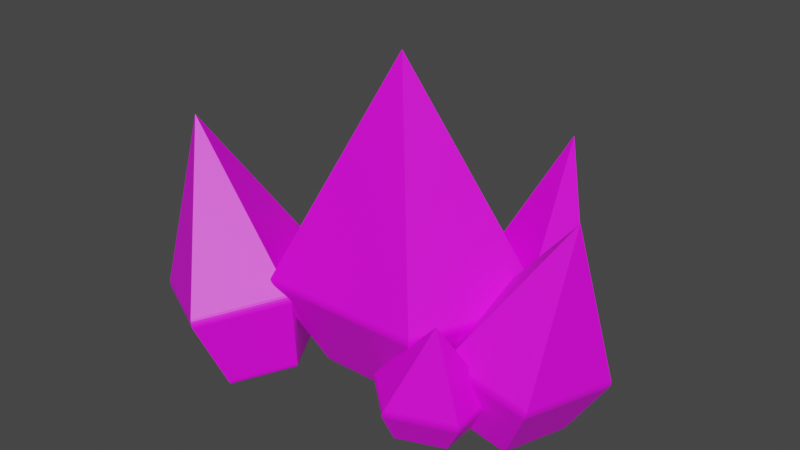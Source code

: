 # Source: Cristal_Azul.blend  (saved by Blender 2.93.21; exported with 4.5.12 LTS)
import bpy
from mathutils import Matrix  # noqa: F401  (used for matrix-valued properties, if any)

bpy.ops.wm.read_factory_settings(use_empty=True)
scene = bpy.context.scene
scene.name = 'Scene'

# ---- collections
col_collection = bpy.data.collections.new('Collection'); scene.collection.children.link(col_collection)

# ---- images (referenced by path relative to the original .blend; pixels are not part of the script)
import os
ASSET_DIR = os.environ.get("B2B_ASSET_DIR", "")  # directory of the original .blend (textures are referenced by path, not embedded)
HERE = os.path.dirname(os.path.abspath(__file__))  # packed textures are extracted next to this script under _unpacked/

def load_image(name, relpath, width, height, colorspace="sRGB"):
    """Load a texture the original file referenced (path relative to the .blend, or extracted next to this script)."""
    p = next((c for c in (os.path.join(HERE, relpath), os.path.join(ASSET_DIR, relpath)) if relpath and os.path.exists(c)), "")
    if p:
        img = bpy.data.images.load(p, check_existing=True)
        img.name = name
    else:  # same state as the original file: an image datablock whose file is absent (Cycles renders it pink)
        img = bpy.data.images.new(name, width, height)
        img.source = "FILE"
        img.filepath = "//" + (relpath or name)
    img.colorspace_settings.name = colorspace
    return img
img_cristal_azul_color = load_image('Cristal Azul Color', 'Cristal Azul Color.png', 1024, 1024, 'sRGB')

# ---- materials (node trees are filled in below, after node groups)
mat_cristal_azul = bpy.data.materials.new('Cristal Azul')

# ---- material node trees
mat_cristal_azul.use_nodes = True; mat_cristal_azul.node_tree.nodes.clear()
_N = mat_cristal_azul.node_tree.nodes; _L = mat_cristal_azul.node_tree.links
n0 = _N.new('ShaderNodeBsdfPrincipled'); n0.name = 'Principled BSDF'; n0.location = (10, 300)
n0.distribution = 'GGX'
n0.subsurface_method = 'BURLEY'
n0.inputs[3].default_value = 1.45
n0.inputs[27].default_value = (0.0, 0.0, 0.0, 1.0)
n0.inputs[28].default_value = 1.0
n1 = _N.new('ShaderNodeOutputMaterial'); n1.name = 'Material Output'; n1.location = (300, 300)
n2 = _N.new('ShaderNodeTexImage'); n2.name = 'Image Texture'; n2.location = (-280, 280)
n2.image = img_cristal_azul_color
_L.new(n0.outputs[0], n1.inputs[0])
_L.new(n2.outputs[0], n0.inputs[0])
n1.is_active_output = True

# ---- world
world_world = bpy.data.worlds.new('World'); scene.world = world_world
world_world.use_nodes = True; world_world.node_tree.nodes.clear()
_N = world_world.node_tree.nodes; _L = world_world.node_tree.links
n0 = _N.new('ShaderNodeOutputWorld'); n0.name = 'World Output'; n0.location = (300, 300)
n1 = _N.new('ShaderNodeBackground'); n1.name = 'Background'; n1.location = (10, 300)
n1.inputs[0].default_value = (0.05088, 0.05088, 0.05088, 1.0)
_L.new(n1.outputs[0], n0.inputs[0])
n0.is_active_output = True
world_world.color = (0.05088, 0.05088, 0.05088)
world_world.use_sun_shadow = False
world_world.sun_shadow_jitter_overblur = 0.0

# ---- meshes
me_circle_002 = bpy.data.meshes.new('Circle.002')
me_circle_002.from_pydata([(3.095e-09, 1.057e-09, 0.3647), (0.213, -6.719e-05, 0.2428), (-0.2206, -0.08372, 0.2669), (0.1271, -0.1028, 0.1459), (-0.1317, 0.1164, 0.1604), (0.1174, 0.1409, 0.2595), (2.61e-09, 0.06676, 0.006759), (2.543e-09, 0.07574, 0.01168), (2.64e-09, 0.06938, 0.007133), (2.64e-09, 0.07201, 0.0082), (2.6e-09, 0.07425, 0.009796), (-0.08011, 0.02025, 0.006759), (-0.09015, 0.02341, 0.01168), (-0.08298, 0.02121, 0.007133), (-0.0859, 0.02214, 0.008199), (-0.08841, 0.02291, 0.009795), (-0.04967, -0.05382, 0.006759), (-0.05531, -0.06143, 0.01167), (-0.05122, -0.05608, 0.007132), (-0.05284, -0.05831, 0.008196), (-0.05428, -0.06019, 0.009788), (0.04967, -0.05382, 0.006759), (0.05531, -0.06143, 0.01167), (0.05122, -0.05608, 0.007132), (0.05284, -0.05831, 0.008196), (0.05428, -0.06019, 0.009788), (0.08011, 0.02025, 0.006759), (0.09015, 0.02341, 0.01168), (0.08298, 0.02121, 0.007133), (0.0859, 0.02214, 0.008199), (0.08841, 0.02291, 0.009795), (-1.118e-09, 0.1283, 0.109), (-1.216e-09, 0.1284, 0.1189), (-1.183e-09, 0.1292, 0.1113), (-1.203e-09, 0.1295, 0.114), (-1.223e-09, 0.1292, 0.1166), (-0.1528, 0.03968, 0.1189), (-0.1527, 0.03966, 0.109), (-0.1538, 0.03992, 0.1166), (-0.1541, 0.04001, 0.114), (-0.1537, 0.03991, 0.1113), (-0.09446, -0.1039, 0.1189), (-0.09439, -0.1038, 0.109), (-0.09503, -0.1045, 0.1166), (-0.09522, -0.1047, 0.114), (-0.095, -0.1045, 0.1113), (0.09439, -0.1038, 0.109), (0.09446, -0.1039, 0.1189), (0.095, -0.1045, 0.1113), (0.09522, -0.1047, 0.114), (0.09503, -0.1045, 0.1166), (0.1527, 0.03966, 0.109), (0.1528, 0.03968, 0.1189), (0.1537, 0.03991, 0.1113), (0.1541, 0.04001, 0.114), (0.1538, 0.03992, 0.1166), (0.1433, 0.0584, -0.001502), (0.1447, 0.06724, 0.003581), (0.1434, 0.06121, -0.001115), (0.1437, 0.06388, -1.332e-05), (0.1442, 0.066, 0.001636), (0.09379, 0.01855, 0.008241), (0.08746, 0.02112, 0.01486), (0.09141, 0.01936, 0.009119), (0.08937, 0.02013, 0.01069), (0.08798, 0.02075, 0.0127), (0.1133, -0.04776, 0.004398), (0.1098, -0.05475, 0.01046), (0.1118, -0.04997, 0.005101), (0.1106, -0.05207, 0.0065), (0.1099, -0.05375, 0.008384), (0.1732, -0.04776, -0.007402), (0.1797, -0.05475, -0.003303), (0.1749, -0.04997, -0.007331), (0.1768, -0.05207, -0.006527), (0.1784, -0.05375, -0.005113), (0.1927, 0.01855, -0.01125), (0.202, 0.02112, -0.007699), (0.1953, 0.01936, -0.01135), (0.198, 0.02013, -0.01071), (0.2003, 0.02074, -0.00943), (0.1646, 0.09277, 0.07308), (0.1674, 0.09185, 0.08301), (0.1652, 0.09327, 0.0754), (0.166, 0.09327, 0.07809), (0.1668, 0.09277, 0.08077), (0.08913, 0.02873, 0.09841), (0.08552, 0.02903, 0.08864), (0.0877, 0.02902, 0.09633), (0.08651, 0.02918, 0.09374), (0.08575, 0.02918, 0.09104), (0.1195, -0.07469, 0.09244), (0.1162, -0.07544, 0.0826), (0.1184, -0.07544, 0.09029), (0.1173, -0.07585, 0.08767), (0.1166, -0.07585, 0.08497), (0.2129, -0.07544, 0.06355), (0.2153, -0.07469, 0.07357), (0.2139, -0.07585, 0.06581), (0.2146, -0.07585, 0.06851), (0.2152, -0.07544, 0.07124), (0.2457, 0.02873, 0.0676), (0.2436, 0.02903, 0.05752), (0.2458, 0.02902, 0.0652), (0.2455, 0.02918, 0.06244), (0.2447, 0.02918, 0.05975), (-0.2462, -0.121, 0.06734), (-0.2441, -0.121, 0.05724), (-0.2463, -0.1213, 0.06494), (-0.2459, -0.1214, 0.06218), (-0.2451, -0.1213, 0.05947), (-0.246, 0.001154, 0.06406), (-0.2481, 0.0001144, 0.0741), (-0.247, 0.001442, 0.06633), (-0.2478, 0.001345, 0.06903), (-0.2481, 0.0008791, 0.07176), (-0.1432, 0.01443, 0.0955), (-0.1402, 0.01559, 0.08564), (-0.1423, 0.01532, 0.09335), (-0.1414, 0.01586, 0.09072), (-0.1407, 0.01595, 0.08801), (-0.07145, -0.09743, 0.09246), (-0.07501, -0.09762, 0.1023), (-0.07163, -0.09761, 0.09487), (-0.07236, -0.09772, 0.09757), (-0.07355, -0.09772, 0.1002), (-0.1362, -0.1811, 0.07485), (-0.1392, -0.1805, 0.08479), (-0.1367, -0.1817, 0.07717), (-0.1375, -0.1818, 0.07987), (-0.1383, -0.1814, 0.08255), (-0.1927, -0.1014, -0.02065), (-0.2008, -0.1057, -0.01712), (-0.195, -0.1028, -0.02076), (-0.1973, -0.104, -0.02013), (-0.1993, -0.105, -0.01885), (-0.1939, -0.02348, -0.01629), (-0.2021, -0.01751, -0.01218), (-0.1961, -0.02156, -0.01622), (-0.1985, -0.01975, -0.01541), (-0.2006, -0.01833, -0.014), (-0.1279, -0.01448, -0.002842), (-0.1261, -0.007137, 0.003318), (-0.127, -0.01212, -0.002105), (-0.1263, -0.009894, -0.0006753), (-0.126, -0.008144, 0.001229), (-0.08335, -0.08771, 0.001587), (-0.07649, -0.08869, 0.008256), (-0.08082, -0.08791, 0.00248), (-0.07863, -0.08817, 0.004061), (-0.07711, -0.08845, 0.006089), (-0.1237, -0.1398, -0.009393), (-0.1231, -0.1489, -0.004429), (-0.1233, -0.1426, -0.009054), (-0.123, -0.1454, -0.007992), (-0.1229, -0.1475, -0.006368), (0.1294, -0.05663, 0.001516), (0.1381, -0.05096, 0.007008), (0.1318, -0.0546, 0.002033), (0.1344, -0.05281, 0.003258), (0.1366, -0.05153, 0.005006), (0.08984, -0.05571, 0.007014), (0.08771, -0.0498, 0.014), (0.0889, -0.0536, 0.008004), (0.08816, -0.05173, 0.00968), (0.08774, -0.0504, 0.01179), (0.06483, -0.08806, 0.003575), (0.05613, -0.09022, 0.009544), (0.06189, -0.08849, 0.004244), (0.05921, -0.08905, 0.005613), (0.05718, -0.08965, 0.007474), (0.08437, -0.1046, -0.002179), (0.08368, -0.1136, 0.001631), (0.08402, -0.1072, -0.002198), (0.08377, -0.1099, -0.001481), (0.08365, -0.1121, -0.0001366), (0.1265, -0.08515, -0.004137), (0.1343, -0.0901, -0.0009936), (0.1286, -0.0866, -0.004366), (0.1309, -0.08805, -0.003849), (0.1328, -0.08928, -0.002665), (0.1578, -0.04772, 0.04408), (0.1588, -0.05006, 0.05404), (0.1587, -0.04777, 0.0464), (0.1592, -0.04822, 0.04911), (0.1593, -0.04903, 0.05179), (0.09288, -0.0486, 0.0632), (0.09067, -0.04623, 0.05341), (0.09216, -0.04754, 0.06112), (0.09149, -0.04672, 0.05853), (0.09096, -0.04626, 0.05582), (0.04923, -0.1015, 0.0596), (0.04641, -0.1002, 0.04976), (0.04776, -0.1014, 0.05746), (0.04671, -0.1011, 0.05484), (0.04624, -0.1007, 0.05214), (0.08579, -0.1335, 0.03847), (0.08812, -0.1345, 0.04844), (0.08605, -0.1344, 0.04071), (0.08659, -0.1349, 0.0434), (0.08732, -0.1349, 0.04611), (0.1568, -0.1028, 0.04486), (0.1556, -0.1013, 0.03483), (0.1572, -0.1026, 0.04246), (0.1571, -0.1023, 0.03972), (0.1565, -0.1019, 0.03704), (-0.1343, 0.06331, -0.003946), (-0.1425, 0.05751, 0.001347), (-0.1366, 0.06124, -0.003485), (-0.139, 0.05941, -0.002317), (-0.1411, 0.0581, -0.0006205), (-0.08785, 0.06275, 0.002495), (-0.08574, 0.05682, 0.009234), (-0.08692, 0.06063, 0.003409), (-0.08619, 0.05877, 0.00501), (-0.08578, 0.05743, 0.007056), (-0.05716, 0.101, -0.0001211), (-0.04855, 0.1032, 0.006064), (-0.05419, 0.1015, 0.0006183), (-0.05151, 0.102, 0.002053), (-0.04953, 0.1026, 0.003966), (-0.08285, 0.1222, -0.007396), (-0.08229, 0.1311, -0.003493), (-0.08253, 0.1249, -0.007407), (-0.08231, 0.1274, -0.006669), (-0.08223, 0.1296, -0.005294), (-0.1335, 0.09815, -0.01003), (-0.1415, 0.1029, -0.006569), (-0.1358, 0.09954, -0.01017), (-0.1381, 0.1009, -0.009563), (-0.1401, 0.1021, -0.008299), (-0.1656, 0.05344, 0.0446), (-0.1667, 0.05574, 0.05456), (-0.1665, 0.05346, 0.04693), (-0.167, 0.05391, 0.04963), (-0.1671, 0.05471, 0.05231), (-0.09138, 0.0549, 0.06502), (-0.08913, 0.05258, 0.05522), (-0.09064, 0.05385, 0.06293), (-0.08996, 0.05305, 0.06034), (-0.08943, 0.0526, 0.05763), (-0.04258, 0.1157, 0.06092), (-0.03956, 0.1144, 0.05106), (-0.0411, 0.1156, 0.05878), (-0.04, 0.1153, 0.05615), (-0.03946, 0.1149, 0.05344), (-0.08525, 0.1521, 0.03813), (-0.08761, 0.1529, 0.04817), (-0.08553, 0.1529, 0.0404), (-0.08609, 0.1533, 0.0431), (-0.08682, 0.1533, 0.04583), (-0.1641, 0.1145, 0.03398), (-0.1653, 0.1159, 0.0441), (-0.165, 0.115, 0.03622), (-0.1656, 0.1155, 0.03892), (-0.1657, 0.1158, 0.04169), (0.04892, 0.1295, -0.004769), (0.04221, 0.1357, 0.0005682), (0.04656, 0.1313, -0.004339), (0.04446, 0.1331, -0.003173), (0.04293, 0.1347, -0.00145), (0.05083, 0.07353, 0.01299), (0.0562, 0.0769, 0.005734), (0.05138, 0.07371, 0.01073), (0.05259, 0.07442, 0.008552), (0.05428, 0.07554, 0.006799), (0.1097, 0.05317, 0.001612), (0.113, 0.04595, 0.008202), (0.1106, 0.05056, 0.002461), (0.1116, 0.04828, 0.004011), (0.1124, 0.04666, 0.006027), (0.1338, 0.089, -0.01066), (0.1424, 0.08976, -0.006798), (0.1365, 0.08909, -0.01073), (0.1391, 0.08926, -0.01002), (0.1411, 0.0895, -0.008643), (0.09489, 0.1378, -0.01474), (0.09779, 0.1457, -0.01148), (0.09575, 0.1402, -0.015), (0.0966, 0.1425, -0.01448), (0.09732, 0.1445, -0.01324), (0.03218, 0.1628, 0.07745), (0.03396, 0.164, 0.0878), (0.0321, 0.1635, 0.07985), (0.03242, 0.1639, 0.08266), (0.03307, 0.1641, 0.08545), (0.04594, 0.0788, 0.1048), (0.04427, 0.07674, 0.09466), (0.04516, 0.07808, 0.1027), (0.04457, 0.07743, 0.09995), (0.04426, 0.07696, 0.09715), (0.1305, 0.03835, 0.088), (0.1313, 0.0408, 0.09824), (0.131, 0.03837, 0.09045), (0.1313, 0.03885, 0.09326), (0.1314, 0.0397, 0.09599), (0.1714, 0.09933, 0.06705), (0.1718, 0.1012, 0.0775), (0.1721, 0.09967, 0.06939), (0.1724, 0.1001, 0.0722), (0.1723, 0.1007, 0.07505), (0.1107, 0.1779, 0.0711), (0.1097, 0.1768, 0.06058), (0.1106, 0.1781, 0.06859), (0.1103, 0.178, 0.06571), (0.11, 0.1775, 0.0629)], [], [(32, 0, 52), (27, 51, 46, 22), (22, 46, 42, 17), (36, 0, 32), (21, 16, 11, 6, 26), (57, 81, 102, 77), (41, 0, 36), (71, 66, 61, 56, 76), (52, 0, 47), (47, 0, 41), (82, 1, 101), (77, 102, 96, 72), (72, 96, 92, 67), (86, 1, 82), (62, 87, 81, 57), (132, 107, 111, 137), (91, 1, 86), (152, 126, 107, 132), (101, 1, 97), (97, 1, 91), (241, 4, 236), (127, 2, 106), (106, 2, 112), (151, 131, 136, 141, 146), (142, 117, 121, 147), (147, 121, 126, 152), (116, 2, 122), (112, 2, 116), (122, 2, 127), (137, 111, 117, 142), (191, 3, 186), (177, 202, 196, 172), (157, 181, 202, 177), (182, 3, 201), (172, 196, 192, 167), (212, 237, 231, 207), (186, 3, 182), (207, 231, 251, 227), (201, 3, 197), (197, 3, 191), (167, 192, 187, 162), (227, 251, 246, 222), (206, 226, 221, 216, 211), (232, 4, 252), (222, 246, 242, 217), (257, 281, 302, 277), (236, 4, 232), (271, 266, 262, 256, 276), (252, 4, 247), (247, 4, 241), (217, 242, 237, 212), (292, 5, 286), (277, 302, 296, 272), (272, 296, 291, 267), (282, 5, 301), (261, 287, 281, 257), (286, 5, 282), (301, 5, 297), (297, 5, 292), (7, 31, 51, 27), (162, 187, 181, 157), (17, 42, 37, 12), (156, 176, 171, 166, 161), (67, 92, 87, 62), (267, 291, 287, 261), (32, 35, 38, 36), (35, 34, 39, 38), (34, 33, 40, 39), (33, 31, 37, 40), (52, 55, 35, 32), (55, 54, 34, 35), (54, 53, 33, 34), (53, 51, 31, 33), (47, 50, 55, 52), (50, 49, 54, 55), (49, 48, 53, 54), (48, 46, 51, 53), (82, 85, 88, 86), (85, 84, 89, 88), (84, 83, 90, 89), (83, 81, 87, 90), (122, 125, 118, 116), (125, 124, 119, 118), (124, 123, 120, 119), (123, 121, 117, 120), (112, 115, 108, 106), (115, 114, 109, 108), (114, 113, 110, 109), (113, 111, 107, 110), (116, 118, 115, 112), (118, 119, 114, 115), (119, 120, 113, 114), (120, 117, 111, 113), (127, 130, 125, 122), (130, 129, 124, 125), (129, 128, 123, 124), (128, 126, 121, 123), (157, 160, 165, 162), (160, 159, 164, 165), (159, 158, 163, 164), (158, 156, 161, 163), (182, 185, 188, 186), (185, 184, 189, 188), (184, 183, 190, 189), (183, 181, 187, 190), (97, 100, 103, 101), (100, 99, 104, 103), (99, 98, 105, 104), (98, 96, 102, 105), (186, 188, 193, 191), (188, 189, 194, 193), (189, 190, 195, 194), (190, 187, 192, 195), (106, 108, 130, 127), (108, 109, 129, 130), (109, 110, 128, 129), (110, 107, 126, 128), (207, 210, 215, 212), (210, 209, 214, 215), (209, 208, 213, 214), (208, 206, 211, 213), (232, 235, 238, 236), (235, 234, 239, 238), (234, 233, 240, 239), (233, 231, 237, 240), (206, 208, 228, 226), (208, 209, 229, 228), (209, 210, 230, 229), (210, 207, 227, 230), (217, 220, 225, 222), (220, 219, 224, 225), (219, 218, 223, 224), (218, 216, 221, 223), (252, 255, 235, 232), (255, 254, 234, 235), (254, 253, 233, 234), (253, 251, 231, 233), (282, 285, 288, 286), (285, 284, 289, 288), (284, 283, 290, 289), (283, 281, 287, 290), (247, 250, 255, 252), (250, 249, 254, 255), (249, 248, 253, 254), (248, 246, 251, 253), (86, 88, 93, 91), (88, 89, 94, 93), (89, 90, 95, 94), (90, 87, 92, 95), (297, 300, 303, 301), (300, 299, 304, 303), (299, 298, 305, 304), (298, 296, 302, 305), (301, 303, 285, 282), (303, 304, 284, 285), (304, 305, 283, 284), (305, 302, 281, 283), (61, 63, 58, 56), (63, 64, 59, 58), (64, 65, 60, 59), (65, 62, 57, 60), (262, 265, 258, 256), (265, 264, 259, 258), (264, 263, 260, 259), (263, 261, 257, 260), (71, 73, 68, 66), (73, 74, 69, 68), (74, 75, 70, 69), (75, 72, 67, 70), (146, 148, 153, 151), (148, 149, 154, 153), (149, 150, 155, 154), (150, 147, 152, 155), (131, 133, 138, 136), (133, 134, 139, 138), (134, 135, 140, 139), (135, 132, 137, 140), (66, 68, 63, 61), (68, 69, 64, 63), (69, 70, 65, 64), (70, 67, 62, 65), (141, 143, 148, 146), (143, 144, 149, 148), (144, 145, 150, 149), (145, 142, 147, 150), (256, 258, 278, 276), (258, 259, 279, 278), (259, 260, 280, 279), (260, 257, 277, 280), (271, 273, 268, 266), (273, 274, 269, 268), (274, 275, 270, 269), (275, 272, 267, 270), (21, 23, 18, 16), (23, 24, 19, 18), (24, 25, 20, 19), (25, 22, 17, 20), (222, 225, 230, 227), (225, 224, 229, 230), (224, 223, 228, 229), (223, 221, 226, 228), (276, 278, 273, 271), (278, 279, 274, 273), (279, 280, 275, 274), (280, 277, 272, 275), (197, 200, 203, 201), (200, 199, 204, 203), (199, 198, 205, 204), (198, 196, 202, 205), (201, 203, 185, 182), (203, 204, 184, 185), (204, 205, 183, 184), (205, 202, 181, 183), (6, 8, 28, 26), (8, 9, 29, 28), (9, 10, 30, 29), (10, 7, 27, 30), (101, 103, 85, 82), (103, 104, 84, 85), (104, 105, 83, 84), (105, 102, 81, 83), (236, 238, 243, 241), (238, 239, 244, 243), (239, 240, 245, 244), (240, 237, 242, 245), (266, 268, 265, 262), (268, 269, 264, 265), (269, 270, 263, 264), (270, 267, 261, 263), (292, 295, 300, 297), (295, 294, 299, 300), (294, 293, 298, 299), (293, 291, 296, 298), (11, 13, 8, 6), (13, 14, 9, 8), (14, 15, 10, 9), (15, 12, 7, 10), (36, 38, 43, 41), (38, 39, 44, 43), (39, 40, 45, 44), (40, 37, 42, 45), (41, 43, 50, 47), (43, 44, 49, 50), (44, 45, 48, 49), (45, 42, 46, 48), (191, 193, 200, 197), (193, 194, 199, 200), (194, 195, 198, 199), (195, 192, 196, 198), (241, 243, 250, 247), (243, 244, 249, 250), (244, 245, 248, 249), (245, 242, 246, 248), (286, 288, 295, 292), (288, 289, 294, 295), (289, 290, 293, 294), (290, 287, 291, 293), (91, 93, 100, 97), (93, 94, 99, 100), (94, 95, 98, 99), (95, 92, 96, 98), (162, 165, 170, 167), (165, 164, 169, 170), (164, 163, 168, 169), (163, 161, 166, 168), (76, 78, 73, 71), (78, 79, 74, 73), (79, 80, 75, 74), (80, 77, 72, 75), (172, 175, 180, 177), (175, 174, 179, 180), (174, 173, 178, 179), (173, 171, 176, 178), (167, 170, 175, 172), (170, 169, 174, 175), (169, 168, 173, 174), (168, 166, 171, 173), (177, 180, 160, 157), (180, 179, 159, 160), (179, 178, 158, 159), (178, 176, 156, 158), (56, 58, 78, 76), (58, 59, 79, 78), (59, 60, 80, 79), (60, 57, 77, 80), (16, 18, 13, 11), (18, 19, 14, 13), (19, 20, 15, 14), (20, 17, 12, 15), (26, 28, 23, 21), (28, 29, 24, 23), (29, 30, 25, 24), (30, 27, 22, 25), (212, 215, 220, 217), (215, 214, 219, 220), (214, 213, 218, 219), (213, 211, 216, 218), (136, 138, 143, 141), (138, 139, 144, 143), (139, 140, 145, 144), (140, 137, 142, 145), (151, 153, 133, 131), (153, 154, 134, 133), (154, 155, 135, 134), (155, 152, 132, 135), (12, 37, 31, 7)])
_uv = me_circle_002.uv_layers.new(name='UVMap')
_uv.uv.foreach_set('vector', [0.2251, 0.2563, 0.2251, 1.213e-07, 0.1357, 0.1682, 0.06953, 0.2674, 0.1308, 0.1762, 0.003761, 0.1337, 0.0008617, 0.2444, 0.1095, 0.6525, 0.1489, 0.5499, 0.001429, 0.5376, 0.02975, 0.6458, 0.4158, 0.4335, 0.5654, 0.6155, 0.5654, 0.4129, 0.2726, 0.7766, 0.3521, 0.7561, 0.357, 0.6764, 0.2814, 0.6465, 0.2297, 0.7092, 0.2236, 0.4389, 0.2327, 0.5147, 0.3059, 0.4815, 0.2711, 0.4173, 0.2429, 0.09184, 0.2437, 0.3579, 0.3921, 0.1393, 0.828, 0.8645, 0.7809, 0.8484, 0.7458, 0.9082, 0.7732, 0.9606, 0.8238, 0.935, 0.1357, 0.1682, 0.2251, 1.213e-07, 0.008271, 0.1256, 0.1509, 0.5407, 0.1509, 0.3403, 0.002977, 0.5284, 0.2381, 0.5232, 0.3951, 0.6222, 0.311, 0.4902, 0.2791, 0.4132, 0.3064, 0.4812, 0.391, 0.4309, 0.3348, 0.3801, 0.8442, 0.2259, 0.8542, 0.1516, 0.7784, 0.1544, 0.796, 0.2276, 0.002521, 0.766, 0.08579, 0.8877, 0.08579, 0.7654, 0.003984, 0.6849, 0.0002718, 0.757, 0.0839, 0.7565, 0.05807, 0.6846, 0.4581, 0.03256, 0.4792, 0.101, 0.5937, 0.05782, 0.5337, 0.003967, 0.8475, 0.7163, 0.7527, 0.5797, 0.7398, 0.7404, 0.7007, 0.2315, 0.6795, 0.1472, 0.618, 0.1921, 0.6608, 0.2607, 0.311, 0.4902, 0.3951, 0.6222, 0.3951, 0.4402, 0.8549, 0.1419, 0.8549, 1.213e-07, 0.7794, 0.1446, 0.3313, 0.9151, 0.3313, 0.8036, 0.2956, 0.8647, 0.4176, 0.1661, 0.5975, 0.2785, 0.4836, 0.1099, 0.4836, 0.1099, 0.5975, 0.2785, 0.5975, 0.06692, 0.1463, 0.6853, 0.11, 0.7411, 0.14, 0.8166, 0.1926, 0.8068, 0.1972, 0.724, 0.5365, 0.8236, 0.5411, 0.7434, 0.4153, 0.7691, 0.4534, 0.8407, 0.7594, 0.2287, 0.7594, 0.1462, 0.6799, 0.1471, 0.7077, 0.2292, 0.5382, 0.7355, 0.4187, 0.6331, 0.413, 0.7611, 0.8362, 0.4539, 0.8362, 0.2962, 0.7486, 0.4423, 0.7564, 0.1372, 0.6426, 0.0, 0.6772, 0.1381, 0.8072, 0.5453, 0.8345, 0.4634, 0.7465, 0.4517, 0.7508, 0.5378, 0.9232, 0.05001, 0.9624, 0.1341, 0.9624, 0.03053, 0.1671, 0.9755, 0.1706, 0.9376, 0.1058, 0.9488, 0.1232, 0.9831, 0.6342, 0.9835, 0.6386, 0.9453, 0.5849, 0.9553, 0.5987, 0.9905, 0.637, 0.936, 0.5961, 0.8587, 0.5838, 0.946, 0.8748, 0.02076, 0.8795, 0.05882, 0.9187, 0.04139, 0.9001, 0.00954, 0.2644, 0.9049, 0.2908, 0.8714, 0.2344, 0.8478, 0.2268, 0.8891, 0.9328, 0.8175, 0.9644, 0.7654, 0.8838, 0.7971, 0.9588, 0.3026, 0.9411, 0.3388, 0.9998, 0.3548, 0.9978, 0.3132, 0.1685, 0.9282, 0.1204, 0.8443, 0.1043, 0.9393, 0.8842, 0.06735, 0.9624, 0.1341, 0.9232, 0.05001, 0.9334, 0.8881, 0.9608, 0.8695, 0.9287, 0.8247, 0.9117, 0.8574, 0.8889, 0.588, 0.8703, 0.6281, 0.9437, 0.6413, 0.9388, 0.597, 0.519, 0.9431, 0.5458, 0.9255, 0.5458, 0.8814, 0.52, 0.8759, 0.5013, 0.9144, 0.9392, 0.3486, 0.9436, 0.4695, 0.9975, 0.3645, 0.6694, 0.8688, 0.6582, 0.9102, 0.7091, 0.9173, 0.7025, 0.8734, 0.9166, 0.5408, 0.9209, 0.4583, 0.8554, 0.4746, 0.8765, 0.5507, 0.2956, 0.8647, 0.3313, 0.8036, 0.2395, 0.8412, 0.9423, 0.1838, 0.9068, 0.1594, 0.8792, 0.1997, 0.9, 0.251, 0.9378, 0.2425, 0.869, 0.6378, 0.8879, 0.7477, 0.9418, 0.651, 0.6592, 0.9188, 0.7102, 1.0, 0.7099, 0.9258, 0.2958, 0.9446, 0.3275, 0.9228, 0.2915, 0.872, 0.2712, 0.9101, 0.7248, 0.4403, 0.5981, 0.2962, 0.6679, 0.4472, 0.672, 0.8353, 0.7185, 0.7705, 0.6334, 0.7365, 0.6173, 0.8135, 0.4762, 0.9574, 0.4762, 0.884, 0.4144, 0.8725, 0.4379, 0.9502, 0.9197, 0.4482, 0.8673, 0.2962, 0.8543, 0.4644, 0.6838, 0.5375, 0.6709, 0.4572, 0.5861, 0.4863, 0.6295, 0.5561, 0.6679, 0.4472, 0.5981, 0.2962, 0.5835, 0.4762, 0.7217, 0.7607, 0.7217, 0.5797, 0.637, 0.7268, 0.637, 0.7268, 0.7217, 0.5797, 0.5871, 0.7117, 0.1252, 0.3193, 0.2203, 0.2642, 0.1312, 0.1764, 0.077, 0.2719, 0.905, 0.8523, 0.9279, 0.8241, 0.8786, 0.8035, 0.8722, 0.8385, 0.3106, 0.005131, 0.2461, 0.08258, 0.3949, 0.1299, 0.391, 0.03074, 0.8884, 0.9747, 0.9109, 0.9606, 0.9108, 0.9227, 0.8896, 0.9175, 0.8733, 0.9499, 0.845, 0.8015, 0.85, 0.7259, 0.7417, 0.7502, 0.7737, 0.8175, 0.7285, 0.5309, 0.7285, 0.4501, 0.6714, 0.4571, 0.6923, 0.5354, 0.5654, 0.4129, 0.5653, 0.4112, 0.4148, 0.4318, 0.4158, 0.4335, 0.5653, 0.4112, 0.5647, 0.4089, 0.4139, 0.4296, 0.4148, 0.4318, 0.5647, 0.4089, 0.564, 0.406, 0.4137, 0.4266, 0.4139, 0.4296, 0.564, 0.406, 0.5631, 0.4038, 0.414, 0.4243, 0.4137, 0.4266, 0.1357, 0.1682, 0.1351, 0.1698, 0.2251, 0.2584, 0.2251, 0.2563, 0.1351, 0.1698, 0.1346, 0.1723, 0.2248, 0.2611, 0.2251, 0.2584, 0.1346, 0.1723, 0.1325, 0.1745, 0.2223, 0.2629, 0.2248, 0.2611, 0.1325, 0.1745, 0.1312, 0.1764, 0.2203, 0.2642, 0.2223, 0.2629, 0.008271, 0.1256, 0.006533, 0.1267, 0.1347, 0.1696, 0.1357, 0.1682, 0.006533, 0.1267, 0.0045, 0.1283, 0.133, 0.1713, 0.1347, 0.1696, 0.0045, 0.1283, 0.003941, 0.1314, 0.1319, 0.1742, 0.133, 0.1713, 0.003941, 0.1314, 0.003761, 0.1337, 0.1308, 0.1762, 0.1319, 0.1742, 0.08579, 0.7654, 0.08563, 0.7638, 0.001526, 0.7644, 0.002521, 0.766, 0.08563, 0.7638, 0.08509, 0.7617, 0.0005398, 0.7623, 0.001526, 0.7644, 0.08509, 0.7617, 0.08458, 0.7588, 0.0002807, 0.7594, 0.0005398, 0.7623, 0.08458, 0.7588, 0.0839, 0.7565, 0.0002718, 0.757, 0.0002807, 0.7594, 0.413, 0.7611, 0.4131, 0.7625, 0.5394, 0.7367, 0.5382, 0.7355, 0.4131, 0.7625, 0.4137, 0.7643, 0.5406, 0.7384, 0.5394, 0.7367, 0.4137, 0.7643, 0.4144, 0.767, 0.541, 0.7411, 0.5406, 0.7384, 0.4144, 0.767, 0.4153, 0.7691, 0.5411, 0.7434, 0.541, 0.7411, 0.5975, 0.06692, 0.5973, 0.06449, 0.4823, 0.1078, 0.4836, 0.1099, 0.5973, 0.06449, 0.5966, 0.06164, 0.4811, 0.1052, 0.4823, 0.1078, 0.5966, 0.06164, 0.5952, 0.05943, 0.4799, 0.1029, 0.4811, 0.1052, 0.5952, 0.05943, 0.5937, 0.05782, 0.4792, 0.101, 0.4799, 0.1029, 0.7486, 0.4423, 0.7476, 0.444, 0.8361, 0.4558, 0.8362, 0.4539, 0.7476, 0.444, 0.7467, 0.4462, 0.8355, 0.458, 0.8361, 0.4558, 0.7467, 0.4462, 0.7465, 0.4493, 0.8351, 0.4611, 0.8355, 0.458, 0.7465, 0.4493, 0.7465, 0.4517, 0.8345, 0.4634, 0.8351, 0.4611, 0.6772, 0.1381, 0.6777, 0.1397, 0.7576, 0.1388, 0.7564, 0.1372, 0.6777, 0.1397, 0.6787, 0.1418, 0.759, 0.1409, 0.7576, 0.1388, 0.6787, 0.1418, 0.6793, 0.1448, 0.7593, 0.1438, 0.759, 0.1409, 0.6793, 0.1448, 0.6799, 0.1471, 0.7594, 0.1462, 0.7593, 0.1438, 0.8722, 0.8385, 0.8721, 0.8405, 0.9036, 0.8538, 0.905, 0.8523, 0.8721, 0.8405, 0.872, 0.8436, 0.9014, 0.856, 0.9036, 0.8538, 0.8859, 0.9801, 0.8875, 0.9772, 0.8712, 0.9504, 0.8684, 0.9514, 0.8875, 0.9772, 0.8884, 0.9747, 0.8733, 0.9499, 0.8712, 0.9504, 0.8838, 0.7971, 0.8821, 0.7979, 0.9319, 0.8187, 0.9328, 0.8175, 0.8821, 0.7979, 0.8804, 0.7991, 0.9308, 0.8201, 0.9319, 0.8187, 0.8804, 0.7991, 0.8792, 0.8015, 0.9293, 0.8224, 0.9308, 0.8201, 0.8792, 0.8015, 0.8786, 0.8035, 0.9279, 0.8241, 0.9293, 0.8224, 0.3951, 0.4402, 0.395, 0.4378, 0.31, 0.4883, 0.311, 0.4902, 0.395, 0.4378, 0.3944, 0.4351, 0.309, 0.4858, 0.31, 0.4883, 0.3944, 0.4351, 0.3927, 0.4327, 0.3074, 0.4833, 0.309, 0.4858, 0.3927, 0.4327, 0.391, 0.4309, 0.3064, 0.4812, 0.3074, 0.4833, 0.9624, 0.03053, 0.9623, 0.02814, 0.9225, 0.04797, 0.9232, 0.05001, 0.9623, 0.02814, 0.9621, 0.02522, 0.9219, 0.04522, 0.9225, 0.04797, 0.9313, 0.8206, 0.9298, 0.8228, 0.9623, 0.8683, 0.9639, 0.8663, 0.9298, 0.8228, 0.9287, 0.8247, 0.9608, 0.8695, 0.9623, 0.8683, 0.4836, 0.1099, 0.4821, 0.1079, 0.4156, 0.1647, 0.4176, 0.1661, 0.4821, 0.1079, 0.4802, 0.1057, 0.4133, 0.1627, 0.4156, 0.1647, 0.6155, 0.1875, 0.6168, 0.1901, 0.6788, 0.1449, 0.6776, 0.1422, 0.6168, 0.1901, 0.618, 0.1921, 0.6795, 0.1472, 0.6788, 0.1449, 0.2268, 0.8891, 0.2267, 0.8912, 0.263, 0.9065, 0.2644, 0.9049, 0.2267, 0.8912, 0.2265, 0.8942, 0.2608, 0.9087, 0.263, 0.9065, 0.5165, 0.9485, 0.5181, 0.9455, 0.4993, 0.9149, 0.4964, 0.916, 0.5181, 0.9455, 0.519, 0.9431, 0.5013, 0.9144, 0.4993, 0.9149, 0.2395, 0.8412, 0.2378, 0.842, 0.2947, 0.8659, 0.2956, 0.8647, 0.2378, 0.842, 0.2362, 0.8433, 0.2936, 0.8673, 0.2947, 0.8659, 0.2362, 0.8433, 0.235, 0.8457, 0.2921, 0.8696, 0.2936, 0.8673, 0.235, 0.8457, 0.2344, 0.8478, 0.2908, 0.8714, 0.2921, 0.8696, 0.519, 0.9431, 0.5181, 0.9455, 0.5476, 0.9262, 0.5458, 0.9255, 0.5181, 0.9455, 0.5177, 0.9485, 0.5497, 0.9277, 0.5476, 0.9262, 0.9619, 0.2986, 0.96, 0.3009, 0.9975, 0.3111, 0.9969, 0.3081, 0.96, 0.3009, 0.9588, 0.3026, 0.9978, 0.3132, 0.9975, 0.3111, 0.7025, 0.8734, 0.7019, 0.8713, 0.6702, 0.8669, 0.6694, 0.8688, 0.7019, 0.8713, 0.7008, 0.8681, 0.6713, 0.864, 0.6702, 0.8669, 0.5189, 0.8709, 0.5192, 0.8738, 0.5476, 0.8799, 0.5498, 0.8775, 0.5192, 0.8738, 0.52, 0.8759, 0.5458, 0.8814, 0.5476, 0.8799, 0.9975, 0.3645, 0.9985, 0.3623, 0.9393, 0.3463, 0.9392, 0.3486, 0.9985, 0.3623, 0.9996, 0.3596, 0.9399, 0.3434, 0.9393, 0.3463, 0.9996, 0.3596, 0.9998, 0.3569, 0.9403, 0.3407, 0.9399, 0.3434, 0.9998, 0.3569, 0.9998, 0.3548, 0.9411, 0.3388, 0.9403, 0.3407, 0.5835, 0.4762, 0.5835, 0.4785, 0.6688, 0.4493, 0.6679, 0.4472, 0.5835, 0.4785, 0.5839, 0.4813, 0.6696, 0.4519, 0.6688, 0.4493, 0.5839, 0.4813, 0.5849, 0.4841, 0.6704, 0.4548, 0.6696, 0.4519, 0.5849, 0.4841, 0.5861, 0.4863, 0.6709, 0.4572, 0.6704, 0.4548, 0.9418, 0.651, 0.9427, 0.649, 0.8688, 0.6356, 0.869, 0.6378, 0.9427, 0.649, 0.9435, 0.6464, 0.8689, 0.6329, 0.8688, 0.6356, 0.9435, 0.6464, 0.9438, 0.6436, 0.8695, 0.6302, 0.8689, 0.6329, 0.9438, 0.6436, 0.9437, 0.6413, 0.8703, 0.6281, 0.8695, 0.6302, 0.7398, 0.7404, 0.7398, 0.7426, 0.8486, 0.7182, 0.8475, 0.7163, 0.7398, 0.7426, 0.7401, 0.7451, 0.8495, 0.7206, 0.8486, 0.7182, 0.7401, 0.7451, 0.7409, 0.748, 0.85, 0.7235, 0.8495, 0.7206, 0.7409, 0.748, 0.7417, 0.7502, 0.85, 0.7259, 0.85, 0.7235, 0.637, 0.7268, 0.636, 0.7289, 0.7216, 0.763, 0.7217, 0.7607, 0.636, 0.7289, 0.6351, 0.7315, 0.7211, 0.7658, 0.7216, 0.763, 0.6351, 0.7315, 0.634, 0.7342, 0.7198, 0.7684, 0.7211, 0.7658, 0.634, 0.7342, 0.6334, 0.7365, 0.7185, 0.7705, 0.7198, 0.7684, 0.8543, 0.4644, 0.8542, 0.4666, 0.9202, 0.4502, 0.9197, 0.4482, 0.8542, 0.4666, 0.8543, 0.4693, 0.9206, 0.4529, 0.9202, 0.4502, 0.8543, 0.4693, 0.8548, 0.4722, 0.9209, 0.4559, 0.9206, 0.4529, 0.8548, 0.4722, 0.8554, 0.4746, 0.9209, 0.4583, 0.9209, 0.4559, 0.7458, 0.9082, 0.7436, 0.9083, 0.7724, 0.9634, 0.7732, 0.9606, 0.7436, 0.9083, 0.7407, 0.9092, 0.7708, 0.9668, 0.7724, 0.9634, 0.004918, 0.6796, 0.004299, 0.6828, 0.05709, 0.6825, 0.05559, 0.6793, 0.004299, 0.6828, 0.003984, 0.6849, 0.05807, 0.6846, 0.05709, 0.6825, 0.8792, 0.1997, 0.877, 0.1991, 0.8991, 0.2534, 0.9, 0.251, 0.877, 0.1991, 0.8741, 0.1987, 0.8974, 0.256, 0.8991, 0.2534, 0.6841, 0.5432, 0.684, 0.5398, 0.631, 0.5579, 0.6335, 0.5605, 0.684, 0.5398, 0.6838, 0.5375, 0.6295, 0.5561, 0.631, 0.5579, 0.828, 0.8645, 0.8299, 0.8627, 0.7803, 0.8458, 0.7809, 0.8484, 0.8299, 0.8627, 0.8321, 0.86, 0.7802, 0.8422, 0.7803, 0.8458, 0.843, 0.2313, 0.8438, 0.2281, 0.7967, 0.2298, 0.7979, 0.233, 0.8438, 0.2281, 0.8442, 0.2259, 0.796, 0.2276, 0.7967, 0.2298, 0.1972, 0.724, 0.1991, 0.7231, 0.1456, 0.6824, 0.1463, 0.6853, 0.1991, 0.7231, 0.2012, 0.7212, 0.1454, 0.6787, 0.1456, 0.6824, 0.7588, 0.234, 0.7592, 0.2308, 0.7087, 0.2313, 0.7102, 0.2345, 0.7592, 0.2308, 0.7594, 0.2287, 0.7077, 0.2292, 0.7087, 0.2313, 0.11, 0.7411, 0.1078, 0.7405, 0.1391, 0.819, 0.14, 0.8166, 0.1078, 0.7405, 0.105, 0.7402, 0.1375, 0.8217, 0.1391, 0.819, 0.4573, 0.02793, 0.4577, 0.0307, 0.5319, 0.002671, 0.5291, 0.0008228, 0.4577, 0.0307, 0.4581, 0.03256, 0.5337, 0.003967, 0.5319, 0.002671, 0.7809, 0.8484, 0.7803, 0.8458, 0.7436, 0.9083, 0.7458, 0.9082, 0.7803, 0.8458, 0.779, 0.8426, 0.7407, 0.9078, 0.7436, 0.9083, 0.8439, 0.8071, 0.8445, 0.8037, 0.7749, 0.8194, 0.7768, 0.8222, 0.8445, 0.8037, 0.845, 0.8015, 0.7737, 0.8175, 0.7749, 0.8194, 0.1926, 0.8068, 0.1943, 0.8088, 0.1991, 0.7231, 0.1972, 0.724, 0.1943, 0.8088, 0.197, 0.8111, 0.2019, 0.7225, 0.1991, 0.7231, 0.5357, 0.8289, 0.5362, 0.8257, 0.4546, 0.8424, 0.4566, 0.8451, 0.5362, 0.8257, 0.5365, 0.8236, 0.4534, 0.8407, 0.4546, 0.8424, 0.9, 0.251, 0.8991, 0.2534, 0.9395, 0.2444, 0.9378, 0.2425, 0.8991, 0.2534, 0.8987, 0.2569, 0.9414, 0.2473, 0.9395, 0.2444, 0.9156, 0.5466, 0.9162, 0.5431, 0.8772, 0.5528, 0.8785, 0.5558, 0.9162, 0.5431, 0.9166, 0.5408, 0.8765, 0.5507, 0.8772, 0.5528, 0.9423, 0.1838, 0.9442, 0.1828, 0.9061, 0.1566, 0.9068, 0.1594, 0.9442, 0.1828, 0.9464, 0.1809, 0.9058, 0.153, 0.9061, 0.1566, 0.4755, 0.9623, 0.476, 0.9594, 0.4388, 0.9524, 0.4401, 0.9557, 0.476, 0.9594, 0.4762, 0.9574, 0.4379, 0.9502, 0.4388, 0.9524, 0.2726, 0.7766, 0.2719, 0.7791, 0.3539, 0.758, 0.3521, 0.7561, 0.2719, 0.7791, 0.2714, 0.7827, 0.3561, 0.7608, 0.3539, 0.758, 0.1071, 0.6576, 0.1085, 0.6546, 0.03051, 0.6481, 0.03154, 0.6513, 0.1085, 0.6546, 0.1095, 0.6525, 0.02975, 0.6458, 0.03051, 0.6481, 0.9388, 0.597, 0.9384, 0.5949, 0.89, 0.5862, 0.8889, 0.588, 0.9384, 0.5949, 0.9377, 0.5917, 0.8915, 0.5834, 0.89, 0.5862, 0.5504, 0.8783, 0.5476, 0.8799, 0.5476, 0.9262, 0.5504, 0.9268, 0.5476, 0.8799, 0.5458, 0.8814, 0.5458, 0.9255, 0.5476, 0.9262, 0.9378, 0.2425, 0.9395, 0.2444, 0.9442, 0.1828, 0.9423, 0.1838, 0.9395, 0.2444, 0.9422, 0.2465, 0.9472, 0.1823, 0.9442, 0.1828, 0.6683, 0.8395, 0.6706, 0.837, 0.6171, 0.8156, 0.6169, 0.819, 0.6706, 0.837, 0.672, 0.8353, 0.6173, 0.8135, 0.6171, 0.8156, 0.1043, 0.9393, 0.1042, 0.9415, 0.1694, 0.9302, 0.1685, 0.9282, 0.1042, 0.9415, 0.1043, 0.9442, 0.1702, 0.9328, 0.1694, 0.9302, 0.1043, 0.9442, 0.105, 0.9468, 0.1706, 0.9354, 0.1702, 0.9328, 0.105, 0.9468, 0.1058, 0.9488, 0.1706, 0.9376, 0.1706, 0.9354, 0.5838, 0.946, 0.5836, 0.948, 0.6378, 0.9378, 0.637, 0.936, 0.5836, 0.948, 0.5835, 0.9506, 0.6382, 0.9403, 0.6378, 0.9378, 0.5835, 0.9506, 0.5842, 0.9532, 0.6386, 0.9431, 0.6382, 0.9403, 0.5842, 0.9532, 0.5849, 0.9553, 0.6386, 0.9453, 0.6386, 0.9431, 0.2814, 0.6465, 0.2807, 0.6439, 0.2271, 0.7089, 0.2297, 0.7092, 0.2807, 0.6439, 0.2794, 0.6406, 0.224, 0.7078, 0.2271, 0.7089, 0.1201, 0.3219, 0.1231, 0.3204, 0.07601, 0.274, 0.0746, 0.277, 0.1231, 0.3204, 0.1252, 0.3193, 0.077, 0.2719, 0.07601, 0.274, 0.311, 0.4902, 0.3097, 0.4885, 0.2361, 0.5218, 0.2381, 0.5232, 0.3097, 0.4885, 0.3079, 0.4864, 0.2339, 0.5199, 0.2361, 0.5218, 0.3079, 0.4864, 0.3069, 0.4836, 0.2331, 0.5171, 0.2339, 0.5199, 0.3069, 0.4836, 0.3059, 0.4815, 0.2327, 0.5147, 0.2331, 0.5171, 0.2956, 0.8647, 0.2949, 0.866, 0.3312, 0.9172, 0.3313, 0.9151, 0.2949, 0.866, 0.2941, 0.8678, 0.3307, 0.9194, 0.3312, 0.9172, 0.2941, 0.8678, 0.2926, 0.87, 0.3291, 0.9214, 0.3307, 0.9194, 0.2926, 0.87, 0.2915, 0.872, 0.3275, 0.9228, 0.3291, 0.9214, 0.9068, 0.1594, 0.9061, 0.1566, 0.877, 0.1991, 0.8792, 0.1997, 0.9061, 0.1566, 0.9045, 0.1532, 0.8741, 0.1976, 0.877, 0.1991, 0.728, 0.5365, 0.7283, 0.5332, 0.6929, 0.5375, 0.694, 0.5407, 0.7283, 0.5332, 0.7285, 0.5309, 0.6923, 0.5354, 0.6929, 0.5375, 0.5871, 0.7117, 0.5854, 0.7135, 0.6358, 0.7288, 0.637, 0.7268, 0.5854, 0.7135, 0.5835, 0.7157, 0.6341, 0.7311, 0.6358, 0.7288, 0.4133, 0.8672, 0.4138, 0.8701, 0.4761, 0.8817, 0.4758, 0.8789, 0.4138, 0.8701, 0.4144, 0.8725, 0.4762, 0.884, 0.4761, 0.8817, 0.357, 0.6764, 0.359, 0.6748, 0.2807, 0.6439, 0.2814, 0.6465, 0.359, 0.6748, 0.3612, 0.6724, 0.2802, 0.6404, 0.2807, 0.6439, 0.4384, 0.3092, 0.4374, 0.3124, 0.5162, 0.3016, 0.5145, 0.2987, 0.4374, 0.3124, 0.4367, 0.3148, 0.5173, 0.3037, 0.5162, 0.3016, 0.3921, 0.1393, 0.3932, 0.1374, 0.243, 0.08961, 0.2429, 0.09184, 0.3932, 0.1374, 0.394, 0.1346, 0.2435, 0.08671, 0.243, 0.08961, 0.394, 0.1346, 0.3948, 0.132, 0.2449, 0.08429, 0.2435, 0.08671, 0.3948, 0.132, 0.3949, 0.1299, 0.2461, 0.08258, 0.2449, 0.08429, 0.002977, 0.5284, 0.001877, 0.53, 0.1507, 0.5425, 0.1509, 0.5407, 0.001877, 0.53, 0.0008879, 0.5322, 0.15, 0.5447, 0.1507, 0.5425, 0.0008879, 0.5322, 0.0009984, 0.5353, 0.1496, 0.5477, 0.15, 0.5447, 0.0009984, 0.5353, 0.001429, 0.5376, 0.1489, 0.5499, 0.1496, 0.5477, 0.9232, 0.05001, 0.9222, 0.04816, 0.8825, 0.0658, 0.8842, 0.06735, 0.9222, 0.04816, 0.9204, 0.04591, 0.8804, 0.06369, 0.8825, 0.0658, 0.9204, 0.04591, 0.9196, 0.0433, 0.8798, 0.06099, 0.8804, 0.06369, 0.9196, 0.0433, 0.9187, 0.04139, 0.8795, 0.05882, 0.8798, 0.06099, 0.7099, 0.9258, 0.7097, 0.9244, 0.6583, 0.9172, 0.6592, 0.9188, 0.7097, 0.9244, 0.7091, 0.9223, 0.6572, 0.9151, 0.6583, 0.9172, 0.7091, 0.9223, 0.7093, 0.9195, 0.6577, 0.9124, 0.6572, 0.9151, 0.7093, 0.9195, 0.7091, 0.9173, 0.6582, 0.9102, 0.6577, 0.9124, 0.6679, 0.4472, 0.6689, 0.4492, 0.7263, 0.4423, 0.7248, 0.4403, 0.6689, 0.4492, 0.6703, 0.4517, 0.728, 0.4447, 0.7263, 0.4423, 0.6703, 0.4517, 0.6709, 0.4547, 0.7284, 0.4477, 0.728, 0.4447, 0.6709, 0.4547, 0.6714, 0.4571, 0.7285, 0.4501, 0.7284, 0.4477, 0.7794, 0.1446, 0.7785, 0.1466, 0.8548, 0.1438, 0.8549, 0.1419, 0.7785, 0.1466, 0.7777, 0.149, 0.8544, 0.1462, 0.8548, 0.1438, 0.7777, 0.149, 0.778, 0.152, 0.8544, 0.1492, 0.8544, 0.1462, 0.778, 0.152, 0.7784, 0.1544, 0.8542, 0.1516, 0.8544, 0.1492, 0.9117, 0.8574, 0.9108, 0.8593, 0.9318, 0.8888, 0.9334, 0.8881, 0.9108, 0.8593, 0.9096, 0.8622, 0.9294, 0.8898, 0.9318, 0.8888, 0.8683, 0.9506, 0.8712, 0.9504, 0.8887, 0.9153, 0.8869, 0.913, 0.8712, 0.9504, 0.8733, 0.9499, 0.8896, 0.9175, 0.8887, 0.9153, 0.8238, 0.935, 0.8256, 0.9365, 0.8299, 0.8627, 0.828, 0.8645, 0.8256, 0.9365, 0.8282, 0.9379, 0.8327, 0.8611, 0.8299, 0.8627, 0.2776, 0.4079, 0.2784, 0.411, 0.3329, 0.3787, 0.3301, 0.3767, 0.2784, 0.411, 0.2791, 0.4132, 0.3348, 0.3801, 0.3329, 0.3787, 0.1232, 0.9831, 0.1243, 0.9849, 0.1667, 0.9775, 0.1671, 0.9755, 0.1243, 0.9849, 0.126, 0.9875, 0.1663, 0.9805, 0.1667, 0.9775, 0.9157, 0.9196, 0.9128, 0.9212, 0.9128, 0.9615, 0.9157, 0.9622, 0.9128, 0.9212, 0.9108, 0.9227, 0.9109, 0.9606, 0.9128, 0.9615, 0.9001, 0.00954, 0.8988, 0.007973, 0.8747, 0.01866, 0.8748, 0.02076, 0.8988, 0.007973, 0.8969, 0.005707, 0.8747, 0.01554, 0.8747, 0.01866, 0.8883, 0.9123, 0.8887, 0.9153, 0.9128, 0.9212, 0.915, 0.9188, 0.8887, 0.9153, 0.8896, 0.9175, 0.9108, 0.9227, 0.9128, 0.9212, 0.5987, 0.9905, 0.5997, 0.9924, 0.6336, 0.9858, 0.6342, 0.9835, 0.5997, 0.9924, 0.6013, 0.995, 0.6326, 0.989, 0.6336, 0.9858, 0.915, 0.963, 0.9128, 0.9615, 0.8875, 0.9772, 0.8872, 0.9802, 0.9128, 0.9615, 0.9109, 0.9606, 0.8884, 0.9747, 0.8875, 0.9772, 0.7732, 0.9606, 0.7724, 0.9634, 0.8256, 0.9365, 0.8238, 0.935, 0.7724, 0.9634, 0.772, 0.9671, 0.8275, 0.939, 0.8256, 0.9365, 0.2235, 0.4331, 0.2235, 0.4366, 0.2699, 0.4155, 0.2681, 0.4129, 0.2235, 0.4366, 0.2236, 0.4389, 0.2711, 0.4173, 0.2699, 0.4155, 0.3521, 0.7561, 0.3539, 0.758, 0.359, 0.6748, 0.357, 0.6764, 0.3539, 0.758, 0.3565, 0.76, 0.3618, 0.6735, 0.359, 0.6748, 0.3144, 0.001425, 0.3121, 0.003568, 0.3906, 0.02856, 0.3901, 0.0255, 0.3121, 0.003568, 0.3106, 0.005131, 0.391, 0.03074, 0.3906, 0.02856, 0.2297, 0.7092, 0.2271, 0.7089, 0.2719, 0.7791, 0.2726, 0.7766, 0.2271, 0.7089, 0.2241, 0.709, 0.2706, 0.7822, 0.2719, 0.7791, 0.06582, 0.2718, 0.068, 0.2692, 0.0009842, 0.2468, 0.001246, 0.2502, 0.068, 0.2692, 0.06953, 0.2674, 0.0008617, 0.2444, 0.0009842, 0.2468, 0.2712, 0.9101, 0.2703, 0.912, 0.2941, 0.9454, 0.2958, 0.9446, 0.2703, 0.912, 0.269, 0.9149, 0.2915, 0.9466, 0.2941, 0.9454, 0.4964, 0.9152, 0.4993, 0.9149, 0.5192, 0.8738, 0.5175, 0.8716, 0.4993, 0.9149, 0.5013, 0.9144, 0.52, 0.8759, 0.5192, 0.8738, 0.14, 0.8166, 0.1391, 0.819, 0.1943, 0.8088, 0.1926, 0.8068, 0.1391, 0.819, 0.1386, 0.8225, 0.1962, 0.8119, 0.1943, 0.8088, 0.8048, 0.5505, 0.8063, 0.5474, 0.7511, 0.5401, 0.7517, 0.5435, 0.8063, 0.5474, 0.8072, 0.5453, 0.7508, 0.5378, 0.7511, 0.5401, 0.1463, 0.6853, 0.1456, 0.6824, 0.1078, 0.7405, 0.11, 0.7411, 0.1456, 0.6824, 0.1442, 0.6789, 0.105, 0.7391, 0.1078, 0.7405, 0.7016, 0.2373, 0.7011, 0.2338, 0.662, 0.2624, 0.6638, 0.265, 0.7011, 0.2338, 0.7007, 0.2315, 0.6608, 0.2607, 0.662, 0.2624, 0.4367, 0.3148, 0.414, 0.4243, 0.5631, 0.4038, 0.5173, 0.3037])
me_circle_002.materials.append(mat_cristal_azul)
me_circle_002.use_remesh_fix_poles = True
me_circle_002.use_remesh_preserve_attributes = False
me_circle_002.update()

# ---- objects
ob_cristal_azul___adentro = bpy.data.objects.new('Cristal Azul - Adentro', me_circle_002)

# ---- transforms, parenting, visibility, modifiers, constraints
ob_cristal_azul___adentro.location = (0.0, 0.0, 0.0)

# ---- collection membership
col_collection.objects.link(ob_cristal_azul___adentro)

# ---- scene / render settings (as saved in the file)
scene.frame_start = 1; scene.frame_end = 250; scene.frame_set(55)
scene.render.engine = 'CYCLES'
scene.cycles.use_denoising = False
scene.cycles.samples = 128
scene.cycles.sampling_pattern = 'TABULATED_SOBOL'
scene.cycles.use_adaptive_sampling = False
scene.cycles.use_light_tree = False
scene.cycles.bake_type = 'DIFFUSE'
scene.view_settings.view_transform = 'Filmic'
bpy.context.view_layer.update()

# ---- added for rendering (the .blend has no active camera and no usable light): camera, sun
cam_auto = bpy.data.cameras.new('AutoCamera')
cam_auto.lens = 50.0
cam_auto.sensor_width = 36.0
cam_auto.clip_end = 1000.0
ob_auto_camera = bpy.data.objects.new('AutoCamera', cam_auto)
scene.collection.objects.link(ob_auto_camera)
ob_auto_camera.location = (0.66737, -0.804065, 0.706798)
ob_auto_camera.rotation_euler = (1.09748, -7.21219e-08, 0.694738)
scene.camera = ob_auto_camera
light_auto_sun = bpy.data.lights.new('AutoSun', 'SUN')
light_auto_sun.energy = 3.0
light_auto_sun.angle = 0.0523599
ob_auto_sun = bpy.data.objects.new('AutoSun', light_auto_sun)
scene.collection.objects.link(ob_auto_sun)
ob_auto_sun.rotation_euler = (0.872665, 0.174533, 0.523599)
bpy.context.view_layer.update()

